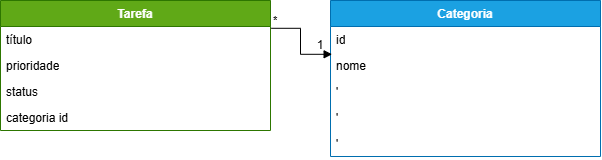

The diagram above was exported from draw.io. Its source (the exported page's mxGraphModel, read from the mxfile embedded in the PNG):
<mxGraphModel dx="1030" dy="562" grid="1" gridSize="10" guides="1" tooltips="1" connect="1" arrows="1" fold="1" page="1" pageScale="1" pageWidth="827" pageHeight="1169" math="0" shadow="0">
  <root>
    <mxCell id="0" />
    <mxCell id="1" parent="0" />
    <mxCell id="oYlCbwNdGeNy2ujudPPi-1" parent="1" style="swimlane;fontStyle=1;align=center;verticalAlign=top;childLayout=stackLayout;horizontal=1;startSize=26;horizontalStack=0;resizeParent=1;resizeParentMax=0;resizeLast=0;collapsible=1;marginBottom=0;whiteSpace=wrap;html=1;fillColor=#60a917;fontColor=#ffffff;strokeColor=#2D7600;" value="Tarefa" vertex="1">
      <mxGeometry height="130" width="270" x="80" y="240" as="geometry" />
    </mxCell>
    <mxCell id="oYlCbwNdGeNy2ujudPPi-4" parent="oYlCbwNdGeNy2ujudPPi-1" style="text;strokeColor=none;fillColor=none;align=left;verticalAlign=top;spacingLeft=4;spacingRight=4;overflow=hidden;rotatable=0;points=[[0,0.5],[1,0.5]];portConstraint=eastwest;whiteSpace=wrap;html=1;" value="título" vertex="1">
      <mxGeometry height="26" width="270" y="26" as="geometry" />
    </mxCell>
    <mxCell id="oYlCbwNdGeNy2ujudPPi-5" parent="oYlCbwNdGeNy2ujudPPi-1" style="text;strokeColor=none;fillColor=none;align=left;verticalAlign=top;spacingLeft=4;spacingRight=4;overflow=hidden;rotatable=0;points=[[0,0.5],[1,0.5]];portConstraint=eastwest;whiteSpace=wrap;html=1;" value="prioridade" vertex="1">
      <mxGeometry height="26" width="270" y="52" as="geometry" />
    </mxCell>
    <mxCell id="oYlCbwNdGeNy2ujudPPi-6" parent="oYlCbwNdGeNy2ujudPPi-1" style="text;strokeColor=none;fillColor=none;align=left;verticalAlign=top;spacingLeft=4;spacingRight=4;overflow=hidden;rotatable=0;points=[[0,0.5],[1,0.5]];portConstraint=eastwest;whiteSpace=wrap;html=1;" value="status" vertex="1">
      <mxGeometry height="26" width="270" y="78" as="geometry" />
    </mxCell>
    <mxCell id="oYlCbwNdGeNy2ujudPPi-7" parent="oYlCbwNdGeNy2ujudPPi-1" style="text;strokeColor=none;fillColor=none;align=left;verticalAlign=top;spacingLeft=4;spacingRight=4;overflow=hidden;rotatable=0;points=[[0,0.5],[1,0.5]];portConstraint=eastwest;whiteSpace=wrap;html=1;" value="categoria id" vertex="1">
      <mxGeometry height="26" width="270" y="104" as="geometry" />
    </mxCell>
    <mxCell id="Wd68GV5c-sodEeLn2pbE-1" parent="1" style="swimlane;fontStyle=1;align=center;verticalAlign=top;childLayout=stackLayout;horizontal=1;startSize=26;horizontalStack=0;resizeParent=1;resizeParentMax=0;resizeLast=0;collapsible=1;marginBottom=0;whiteSpace=wrap;html=1;fillColor=#1ba1e2;fontColor=#ffffff;strokeColor=#006EAF;" value="Categoria" vertex="1">
      <mxGeometry height="156" width="270" x="410" y="240" as="geometry" />
    </mxCell>
    <mxCell id="Wd68GV5c-sodEeLn2pbE-2" parent="Wd68GV5c-sodEeLn2pbE-1" style="text;strokeColor=none;fillColor=none;align=left;verticalAlign=top;spacingLeft=4;spacingRight=4;overflow=hidden;rotatable=0;points=[[0,0.5],[1,0.5]];portConstraint=eastwest;whiteSpace=wrap;html=1;" value="id" vertex="1">
      <mxGeometry height="26" width="270" y="26" as="geometry" />
    </mxCell>
    <mxCell id="Wd68GV5c-sodEeLn2pbE-3" parent="Wd68GV5c-sodEeLn2pbE-1" style="text;strokeColor=none;fillColor=none;align=left;verticalAlign=top;spacingLeft=4;spacingRight=4;overflow=hidden;rotatable=0;points=[[0,0.5],[1,0.5]];portConstraint=eastwest;whiteSpace=wrap;html=1;" value="nome" vertex="1">
      <mxGeometry height="26" width="270" y="52" as="geometry" />
    </mxCell>
    <mxCell id="Wd68GV5c-sodEeLn2pbE-4" parent="Wd68GV5c-sodEeLn2pbE-1" style="text;strokeColor=none;fillColor=none;align=left;verticalAlign=top;spacingLeft=4;spacingRight=4;overflow=hidden;rotatable=0;points=[[0,0.5],[1,0.5]];portConstraint=eastwest;whiteSpace=wrap;html=1;" value="'" vertex="1">
      <mxGeometry height="26" width="270" y="78" as="geometry" />
    </mxCell>
    <mxCell id="Wd68GV5c-sodEeLn2pbE-5" parent="Wd68GV5c-sodEeLn2pbE-1" style="text;strokeColor=none;fillColor=none;align=left;verticalAlign=top;spacingLeft=4;spacingRight=4;overflow=hidden;rotatable=0;points=[[0,0.5],[1,0.5]];portConstraint=eastwest;whiteSpace=wrap;html=1;" value="'" vertex="1">
      <mxGeometry height="26" width="270" y="104" as="geometry" />
    </mxCell>
    <mxCell id="Wd68GV5c-sodEeLn2pbE-6" parent="Wd68GV5c-sodEeLn2pbE-1" style="text;strokeColor=none;fillColor=none;align=left;verticalAlign=top;spacingLeft=4;spacingRight=4;overflow=hidden;rotatable=0;points=[[0,0.5],[1,0.5]];portConstraint=eastwest;whiteSpace=wrap;html=1;" value="'" vertex="1">
      <mxGeometry height="26" width="270" y="130" as="geometry" />
    </mxCell>
    <mxCell id="Wd68GV5c-sodEeLn2pbE-13" edge="1" parent="1" source="oYlCbwNdGeNy2ujudPPi-4" style="endArrow=block;endFill=1;html=1;edgeStyle=orthogonalEdgeStyle;align=left;verticalAlign=top;rounded=0;exitX=1.003;exitY=0.069;exitDx=0;exitDy=0;exitPerimeter=0;entryX=0.006;entryY=0.069;entryDx=0;entryDy=0;entryPerimeter=0;" target="Wd68GV5c-sodEeLn2pbE-3" value="">
      <mxGeometry relative="1" x="-1" as="geometry">
        <mxPoint x="220" y="300" as="sourcePoint" />
        <mxPoint x="380" y="300" as="targetPoint" />
      </mxGeometry>
    </mxCell>
    <mxCell id="Wd68GV5c-sodEeLn2pbE-14" connectable="0" parent="Wd68GV5c-sodEeLn2pbE-13" style="edgeLabel;resizable=0;html=1;align=left;verticalAlign=bottom;" value="*" vertex="1">
      <mxGeometry relative="1" x="-1" as="geometry" />
    </mxCell>
    <mxCell id="Wd68GV5c-sodEeLn2pbE-15" parent="1" style="text;html=1;whiteSpace=wrap;strokeColor=none;fillColor=none;align=center;verticalAlign=middle;rounded=0;" value="1" vertex="1">
      <mxGeometry height="30" width="60" x="370" y="270" as="geometry" />
    </mxCell>
  </root>
</mxGraphModel>